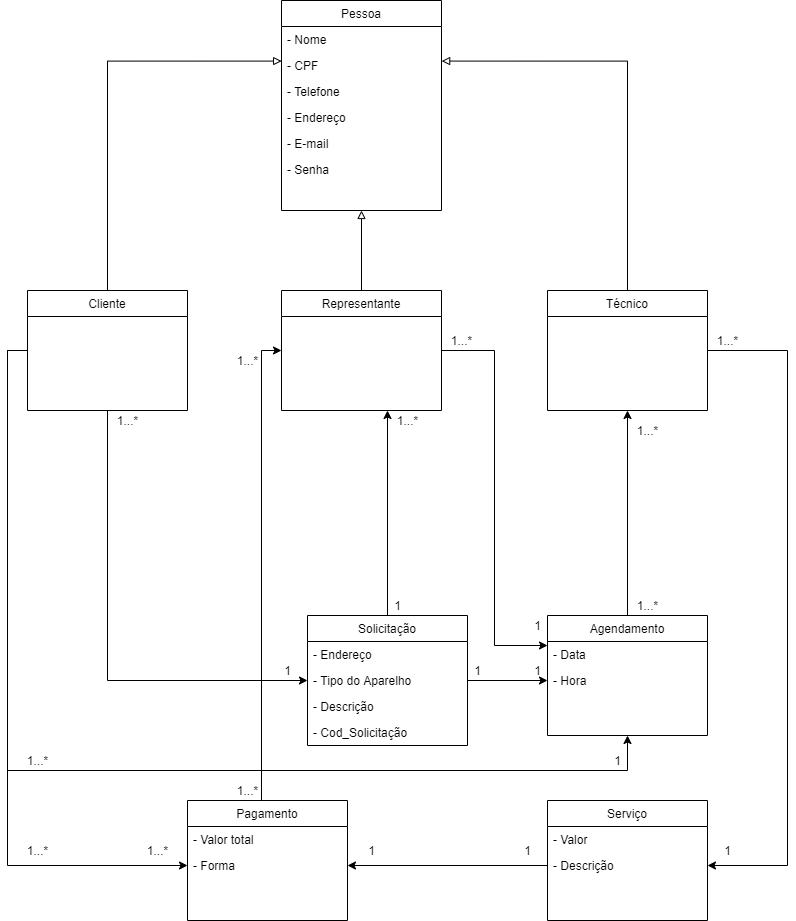

The diagram above was exported from draw.io. Its source (the exported page's mxGraphModel, read from the mxfile embedded in the PNG):
<mxGraphModel dx="1422" dy="1991" grid="1" gridSize="10" guides="1" tooltips="1" connect="1" arrows="1" fold="1" page="1" pageScale="1" pageWidth="827" pageHeight="1169" math="0" shadow="0">
  <root>
    <mxCell id="WIyWlLk6GJQsqaUBKTNV-0" />
    <mxCell id="WIyWlLk6GJQsqaUBKTNV-1" parent="WIyWlLk6GJQsqaUBKTNV-0" />
    <mxCell id="zkfFHV4jXpPFQw0GAbJ--0" value="Pessoa" style="swimlane;fontStyle=0;align=center;verticalAlign=top;childLayout=stackLayout;horizontal=1;startSize=26;horizontalStack=0;resizeParent=1;resizeLast=0;collapsible=1;marginBottom=0;rounded=0;shadow=0;strokeWidth=1;" parent="WIyWlLk6GJQsqaUBKTNV-1" vertex="1">
      <mxGeometry x="334" y="-30" width="160" height="210" as="geometry">
        <mxRectangle x="230" y="140" width="160" height="26" as="alternateBounds" />
      </mxGeometry>
    </mxCell>
    <mxCell id="zkfFHV4jXpPFQw0GAbJ--1" value="- Nome" style="text;align=left;verticalAlign=top;spacingLeft=4;spacingRight=4;overflow=hidden;rotatable=0;points=[[0,0.5],[1,0.5]];portConstraint=eastwest;" parent="zkfFHV4jXpPFQw0GAbJ--0" vertex="1">
      <mxGeometry y="26" width="160" height="26" as="geometry" />
    </mxCell>
    <mxCell id="zkfFHV4jXpPFQw0GAbJ--2" value="- CPF" style="text;align=left;verticalAlign=top;spacingLeft=4;spacingRight=4;overflow=hidden;rotatable=0;points=[[0,0.5],[1,0.5]];portConstraint=eastwest;rounded=0;shadow=0;html=0;" parent="zkfFHV4jXpPFQw0GAbJ--0" vertex="1">
      <mxGeometry y="52" width="160" height="26" as="geometry" />
    </mxCell>
    <mxCell id="zkfFHV4jXpPFQw0GAbJ--3" value="- Telefone" style="text;align=left;verticalAlign=top;spacingLeft=4;spacingRight=4;overflow=hidden;rotatable=0;points=[[0,0.5],[1,0.5]];portConstraint=eastwest;rounded=0;shadow=0;html=0;" parent="zkfFHV4jXpPFQw0GAbJ--0" vertex="1">
      <mxGeometry y="78" width="160" height="26" as="geometry" />
    </mxCell>
    <mxCell id="hAx7FFNQaAv_3y-ZtIYK-44" value="- Endereço" style="text;align=left;verticalAlign=top;spacingLeft=4;spacingRight=4;overflow=hidden;rotatable=0;points=[[0,0.5],[1,0.5]];portConstraint=eastwest;" vertex="1" parent="zkfFHV4jXpPFQw0GAbJ--0">
      <mxGeometry y="104" width="160" height="26" as="geometry" />
    </mxCell>
    <mxCell id="hAx7FFNQaAv_3y-ZtIYK-40" value="- E-mail" style="text;align=left;verticalAlign=top;spacingLeft=4;spacingRight=4;overflow=hidden;rotatable=0;points=[[0,0.5],[1,0.5]];portConstraint=eastwest;rounded=0;shadow=0;html=0;" vertex="1" parent="zkfFHV4jXpPFQw0GAbJ--0">
      <mxGeometry y="130" width="160" height="26" as="geometry" />
    </mxCell>
    <mxCell id="hAx7FFNQaAv_3y-ZtIYK-41" value="- Senha" style="text;align=left;verticalAlign=top;spacingLeft=4;spacingRight=4;overflow=hidden;rotatable=0;points=[[0,0.5],[1,0.5]];portConstraint=eastwest;rounded=0;shadow=0;html=0;" vertex="1" parent="zkfFHV4jXpPFQw0GAbJ--0">
      <mxGeometry y="156" width="160" height="26" as="geometry" />
    </mxCell>
    <mxCell id="hAx7FFNQaAv_3y-ZtIYK-18" style="edgeStyle=orthogonalEdgeStyle;rounded=0;orthogonalLoop=1;jettySize=auto;html=1;entryX=0.001;entryY=0.33;entryDx=0;entryDy=0;entryPerimeter=0;endArrow=block;endFill=0;" edge="1" parent="WIyWlLk6GJQsqaUBKTNV-1" source="hAx7FFNQaAv_3y-ZtIYK-1" target="zkfFHV4jXpPFQw0GAbJ--2">
      <mxGeometry relative="1" as="geometry" />
    </mxCell>
    <mxCell id="hAx7FFNQaAv_3y-ZtIYK-56" style="edgeStyle=orthogonalEdgeStyle;rounded=0;orthogonalLoop=1;jettySize=auto;html=1;entryX=0;entryY=0.5;entryDx=0;entryDy=0;" edge="1" parent="WIyWlLk6GJQsqaUBKTNV-1" source="hAx7FFNQaAv_3y-ZtIYK-1" target="hAx7FFNQaAv_3y-ZtIYK-68">
      <mxGeometry relative="1" as="geometry">
        <Array as="points">
          <mxPoint x="60" y="320" />
          <mxPoint x="60" y="835" />
        </Array>
      </mxGeometry>
    </mxCell>
    <mxCell id="hAx7FFNQaAv_3y-ZtIYK-62" style="edgeStyle=orthogonalEdgeStyle;rounded=0;orthogonalLoop=1;jettySize=auto;html=1;entryX=0;entryY=0.5;entryDx=0;entryDy=0;" edge="1" parent="WIyWlLk6GJQsqaUBKTNV-1" source="hAx7FFNQaAv_3y-ZtIYK-1" target="hAx7FFNQaAv_3y-ZtIYK-45">
      <mxGeometry relative="1" as="geometry" />
    </mxCell>
    <mxCell id="hAx7FFNQaAv_3y-ZtIYK-64" style="edgeStyle=orthogonalEdgeStyle;rounded=0;orthogonalLoop=1;jettySize=auto;html=1;entryX=0.5;entryY=1;entryDx=0;entryDy=0;" edge="1" parent="WIyWlLk6GJQsqaUBKTNV-1" source="hAx7FFNQaAv_3y-ZtIYK-1" target="hAx7FFNQaAv_3y-ZtIYK-23">
      <mxGeometry relative="1" as="geometry">
        <Array as="points">
          <mxPoint x="60" y="320" />
          <mxPoint x="60" y="740" />
          <mxPoint x="680" y="740" />
        </Array>
      </mxGeometry>
    </mxCell>
    <mxCell id="hAx7FFNQaAv_3y-ZtIYK-1" value="Cliente" style="swimlane;fontStyle=0;align=center;verticalAlign=top;childLayout=stackLayout;horizontal=1;startSize=26;horizontalStack=0;resizeParent=1;resizeLast=0;collapsible=1;marginBottom=0;rounded=0;shadow=0;strokeWidth=1;" vertex="1" parent="WIyWlLk6GJQsqaUBKTNV-1">
      <mxGeometry x="80" y="260" width="160" height="120" as="geometry">
        <mxRectangle x="230" y="140" width="160" height="26" as="alternateBounds" />
      </mxGeometry>
    </mxCell>
    <mxCell id="hAx7FFNQaAv_3y-ZtIYK-54" style="edgeStyle=orthogonalEdgeStyle;rounded=0;orthogonalLoop=1;jettySize=auto;html=1;entryX=0.5;entryY=1;entryDx=0;entryDy=0;endArrow=block;endFill=0;" edge="1" parent="WIyWlLk6GJQsqaUBKTNV-1" source="hAx7FFNQaAv_3y-ZtIYK-5" target="zkfFHV4jXpPFQw0GAbJ--0">
      <mxGeometry relative="1" as="geometry" />
    </mxCell>
    <mxCell id="hAx7FFNQaAv_3y-ZtIYK-66" style="edgeStyle=orthogonalEdgeStyle;rounded=0;orthogonalLoop=1;jettySize=auto;html=1;entryX=0;entryY=0.25;entryDx=0;entryDy=0;" edge="1" parent="WIyWlLk6GJQsqaUBKTNV-1" source="hAx7FFNQaAv_3y-ZtIYK-5" target="hAx7FFNQaAv_3y-ZtIYK-23">
      <mxGeometry relative="1" as="geometry">
        <Array as="points">
          <mxPoint x="547" y="320" />
          <mxPoint x="547" y="615" />
        </Array>
      </mxGeometry>
    </mxCell>
    <mxCell id="hAx7FFNQaAv_3y-ZtIYK-5" value="Representante" style="swimlane;fontStyle=0;align=center;verticalAlign=top;childLayout=stackLayout;horizontal=1;startSize=26;horizontalStack=0;resizeParent=1;resizeLast=0;collapsible=1;marginBottom=0;rounded=0;shadow=0;strokeWidth=1;" vertex="1" parent="WIyWlLk6GJQsqaUBKTNV-1">
      <mxGeometry x="334" y="260" width="160" height="120" as="geometry">
        <mxRectangle x="230" y="140" width="160" height="26" as="alternateBounds" />
      </mxGeometry>
    </mxCell>
    <mxCell id="hAx7FFNQaAv_3y-ZtIYK-16" style="edgeStyle=orthogonalEdgeStyle;rounded=0;orthogonalLoop=1;jettySize=auto;html=1;entryX=1.001;entryY=0.33;entryDx=0;entryDy=0;entryPerimeter=0;endArrow=block;endFill=0;" edge="1" parent="WIyWlLk6GJQsqaUBKTNV-1" source="hAx7FFNQaAv_3y-ZtIYK-9" target="zkfFHV4jXpPFQw0GAbJ--2">
      <mxGeometry relative="1" as="geometry">
        <Array as="points">
          <mxPoint x="680" y="31" />
        </Array>
      </mxGeometry>
    </mxCell>
    <mxCell id="hAx7FFNQaAv_3y-ZtIYK-74" style="edgeStyle=orthogonalEdgeStyle;rounded=0;orthogonalLoop=1;jettySize=auto;html=1;entryX=1;entryY=0.5;entryDx=0;entryDy=0;" edge="1" parent="WIyWlLk6GJQsqaUBKTNV-1" source="hAx7FFNQaAv_3y-ZtIYK-9" target="hAx7FFNQaAv_3y-ZtIYK-73">
      <mxGeometry relative="1" as="geometry">
        <Array as="points">
          <mxPoint x="840" y="320" />
          <mxPoint x="840" y="835" />
        </Array>
      </mxGeometry>
    </mxCell>
    <mxCell id="hAx7FFNQaAv_3y-ZtIYK-9" value="Técnico" style="swimlane;fontStyle=0;align=center;verticalAlign=top;childLayout=stackLayout;horizontal=1;startSize=26;horizontalStack=0;resizeParent=1;resizeLast=0;collapsible=1;marginBottom=0;rounded=0;shadow=0;strokeWidth=1;" vertex="1" parent="WIyWlLk6GJQsqaUBKTNV-1">
      <mxGeometry x="600" y="260" width="160" height="120" as="geometry">
        <mxRectangle x="230" y="140" width="160" height="26" as="alternateBounds" />
      </mxGeometry>
    </mxCell>
    <mxCell id="hAx7FFNQaAv_3y-ZtIYK-76" style="edgeStyle=orthogonalEdgeStyle;rounded=0;orthogonalLoop=1;jettySize=auto;html=1;entryX=0.5;entryY=1;entryDx=0;entryDy=0;" edge="1" parent="WIyWlLk6GJQsqaUBKTNV-1" source="hAx7FFNQaAv_3y-ZtIYK-23" target="hAx7FFNQaAv_3y-ZtIYK-9">
      <mxGeometry relative="1" as="geometry" />
    </mxCell>
    <mxCell id="hAx7FFNQaAv_3y-ZtIYK-23" value="Agendamento" style="swimlane;fontStyle=0;align=center;verticalAlign=top;childLayout=stackLayout;horizontal=1;startSize=26;horizontalStack=0;resizeParent=1;resizeLast=0;collapsible=1;marginBottom=0;rounded=0;shadow=0;strokeWidth=1;" vertex="1" parent="WIyWlLk6GJQsqaUBKTNV-1">
      <mxGeometry x="600" y="585" width="160" height="120" as="geometry">
        <mxRectangle x="230" y="140" width="160" height="26" as="alternateBounds" />
      </mxGeometry>
    </mxCell>
    <mxCell id="hAx7FFNQaAv_3y-ZtIYK-51" value="- Data" style="text;align=left;verticalAlign=top;spacingLeft=4;spacingRight=4;overflow=hidden;rotatable=0;points=[[0,0.5],[1,0.5]];portConstraint=eastwest;" vertex="1" parent="hAx7FFNQaAv_3y-ZtIYK-23">
      <mxGeometry y="26" width="160" height="26" as="geometry" />
    </mxCell>
    <mxCell id="hAx7FFNQaAv_3y-ZtIYK-52" value="- Hora" style="text;align=left;verticalAlign=top;spacingLeft=4;spacingRight=4;overflow=hidden;rotatable=0;points=[[0,0.5],[1,0.5]];portConstraint=eastwest;" vertex="1" parent="hAx7FFNQaAv_3y-ZtIYK-23">
      <mxGeometry y="52" width="160" height="26" as="geometry" />
    </mxCell>
    <mxCell id="hAx7FFNQaAv_3y-ZtIYK-70" style="edgeStyle=orthogonalEdgeStyle;rounded=0;orthogonalLoop=1;jettySize=auto;html=1;" edge="1" parent="WIyWlLk6GJQsqaUBKTNV-1" source="hAx7FFNQaAv_3y-ZtIYK-27">
      <mxGeometry relative="1" as="geometry">
        <mxPoint x="440" y="380" as="targetPoint" />
      </mxGeometry>
    </mxCell>
    <mxCell id="hAx7FFNQaAv_3y-ZtIYK-27" value="Solicitação" style="swimlane;fontStyle=0;align=center;verticalAlign=top;childLayout=stackLayout;horizontal=1;startSize=26;horizontalStack=0;resizeParent=1;resizeLast=0;collapsible=1;marginBottom=0;rounded=0;shadow=0;strokeWidth=1;" vertex="1" parent="WIyWlLk6GJQsqaUBKTNV-1">
      <mxGeometry x="360" y="585" width="160" height="130" as="geometry">
        <mxRectangle x="230" y="140" width="160" height="26" as="alternateBounds" />
      </mxGeometry>
    </mxCell>
    <mxCell id="hAx7FFNQaAv_3y-ZtIYK-43" value="- Endereço" style="text;align=left;verticalAlign=top;spacingLeft=4;spacingRight=4;overflow=hidden;rotatable=0;points=[[0,0.5],[1,0.5]];portConstraint=eastwest;rounded=0;shadow=0;html=0;" vertex="1" parent="hAx7FFNQaAv_3y-ZtIYK-27">
      <mxGeometry y="26" width="160" height="26" as="geometry" />
    </mxCell>
    <mxCell id="hAx7FFNQaAv_3y-ZtIYK-45" value="- Tipo do Aparelho" style="text;align=left;verticalAlign=top;spacingLeft=4;spacingRight=4;overflow=hidden;rotatable=0;points=[[0,0.5],[1,0.5]];portConstraint=eastwest;" vertex="1" parent="hAx7FFNQaAv_3y-ZtIYK-27">
      <mxGeometry y="52" width="160" height="26" as="geometry" />
    </mxCell>
    <mxCell id="hAx7FFNQaAv_3y-ZtIYK-50" value="- Descrição" style="text;align=left;verticalAlign=top;spacingLeft=4;spacingRight=4;overflow=hidden;rotatable=0;points=[[0,0.5],[1,0.5]];portConstraint=eastwest;" vertex="1" parent="hAx7FFNQaAv_3y-ZtIYK-27">
      <mxGeometry y="78" width="160" height="26" as="geometry" />
    </mxCell>
    <mxCell id="hAx7FFNQaAv_3y-ZtIYK-103" value="- Cod_Solicitação" style="text;align=left;verticalAlign=top;spacingLeft=4;spacingRight=4;overflow=hidden;rotatable=0;points=[[0,0.5],[1,0.5]];portConstraint=eastwest;" vertex="1" parent="hAx7FFNQaAv_3y-ZtIYK-27">
      <mxGeometry y="104" width="160" height="26" as="geometry" />
    </mxCell>
    <mxCell id="hAx7FFNQaAv_3y-ZtIYK-46" style="edgeStyle=orthogonalEdgeStyle;rounded=0;orthogonalLoop=1;jettySize=auto;html=1;" edge="1" parent="WIyWlLk6GJQsqaUBKTNV-1" source="hAx7FFNQaAv_3y-ZtIYK-45">
      <mxGeometry relative="1" as="geometry">
        <mxPoint x="600" y="650" as="targetPoint" />
      </mxGeometry>
    </mxCell>
    <mxCell id="hAx7FFNQaAv_3y-ZtIYK-69" style="edgeStyle=orthogonalEdgeStyle;rounded=0;orthogonalLoop=1;jettySize=auto;html=1;entryX=0;entryY=0.5;entryDx=0;entryDy=0;" edge="1" parent="WIyWlLk6GJQsqaUBKTNV-1" source="hAx7FFNQaAv_3y-ZtIYK-55" target="hAx7FFNQaAv_3y-ZtIYK-5">
      <mxGeometry relative="1" as="geometry">
        <Array as="points">
          <mxPoint x="314" y="320" />
        </Array>
      </mxGeometry>
    </mxCell>
    <mxCell id="hAx7FFNQaAv_3y-ZtIYK-55" value="Pagamento" style="swimlane;fontStyle=0;align=center;verticalAlign=top;childLayout=stackLayout;horizontal=1;startSize=26;horizontalStack=0;resizeParent=1;resizeLast=0;collapsible=1;marginBottom=0;rounded=0;shadow=0;strokeWidth=1;" vertex="1" parent="WIyWlLk6GJQsqaUBKTNV-1">
      <mxGeometry x="240" y="770" width="160" height="120" as="geometry">
        <mxRectangle x="230" y="140" width="160" height="26" as="alternateBounds" />
      </mxGeometry>
    </mxCell>
    <mxCell id="hAx7FFNQaAv_3y-ZtIYK-67" value="- Valor total" style="text;align=left;verticalAlign=top;spacingLeft=4;spacingRight=4;overflow=hidden;rotatable=0;points=[[0,0.5],[1,0.5]];portConstraint=eastwest;rounded=0;shadow=0;html=0;" vertex="1" parent="hAx7FFNQaAv_3y-ZtIYK-55">
      <mxGeometry y="26" width="160" height="26" as="geometry" />
    </mxCell>
    <mxCell id="hAx7FFNQaAv_3y-ZtIYK-68" value="- Forma" style="text;align=left;verticalAlign=top;spacingLeft=4;spacingRight=4;overflow=hidden;rotatable=0;points=[[0,0.5],[1,0.5]];portConstraint=eastwest;rounded=0;shadow=0;html=0;" vertex="1" parent="hAx7FFNQaAv_3y-ZtIYK-55">
      <mxGeometry y="52" width="160" height="26" as="geometry" />
    </mxCell>
    <mxCell id="hAx7FFNQaAv_3y-ZtIYK-71" value="Serviço" style="swimlane;fontStyle=0;align=center;verticalAlign=top;childLayout=stackLayout;horizontal=1;startSize=26;horizontalStack=0;resizeParent=1;resizeLast=0;collapsible=1;marginBottom=0;rounded=0;shadow=0;strokeWidth=1;" vertex="1" parent="WIyWlLk6GJQsqaUBKTNV-1">
      <mxGeometry x="600" y="770" width="160" height="120" as="geometry">
        <mxRectangle x="230" y="140" width="160" height="26" as="alternateBounds" />
      </mxGeometry>
    </mxCell>
    <mxCell id="hAx7FFNQaAv_3y-ZtIYK-72" value="- Valor" style="text;align=left;verticalAlign=top;spacingLeft=4;spacingRight=4;overflow=hidden;rotatable=0;points=[[0,0.5],[1,0.5]];portConstraint=eastwest;rounded=0;shadow=0;html=0;" vertex="1" parent="hAx7FFNQaAv_3y-ZtIYK-71">
      <mxGeometry y="26" width="160" height="26" as="geometry" />
    </mxCell>
    <mxCell id="hAx7FFNQaAv_3y-ZtIYK-73" value="- Descrição" style="text;align=left;verticalAlign=top;spacingLeft=4;spacingRight=4;overflow=hidden;rotatable=0;points=[[0,0.5],[1,0.5]];portConstraint=eastwest;rounded=0;shadow=0;html=0;" vertex="1" parent="hAx7FFNQaAv_3y-ZtIYK-71">
      <mxGeometry y="52" width="160" height="26" as="geometry" />
    </mxCell>
    <mxCell id="hAx7FFNQaAv_3y-ZtIYK-77" style="edgeStyle=orthogonalEdgeStyle;rounded=0;orthogonalLoop=1;jettySize=auto;html=1;entryX=1;entryY=0.5;entryDx=0;entryDy=0;" edge="1" parent="WIyWlLk6GJQsqaUBKTNV-1" source="hAx7FFNQaAv_3y-ZtIYK-73" target="hAx7FFNQaAv_3y-ZtIYK-68">
      <mxGeometry relative="1" as="geometry" />
    </mxCell>
    <mxCell id="hAx7FFNQaAv_3y-ZtIYK-83" value="1...*" style="text;html=1;align=center;verticalAlign=middle;resizable=0;points=[];autosize=1;" vertex="1" parent="WIyWlLk6GJQsqaUBKTNV-1">
      <mxGeometry x="160" y="380" width="40" height="20" as="geometry" />
    </mxCell>
    <mxCell id="hAx7FFNQaAv_3y-ZtIYK-85" value="1" style="text;html=1;align=center;verticalAlign=middle;resizable=0;points=[];autosize=1;" vertex="1" parent="WIyWlLk6GJQsqaUBKTNV-1">
      <mxGeometry x="330" y="630" width="20" height="20" as="geometry" />
    </mxCell>
    <mxCell id="hAx7FFNQaAv_3y-ZtIYK-86" value="1...*" style="text;html=1;align=center;verticalAlign=middle;resizable=0;points=[];autosize=1;" vertex="1" parent="WIyWlLk6GJQsqaUBKTNV-1">
      <mxGeometry x="440" y="380" width="40" height="20" as="geometry" />
    </mxCell>
    <mxCell id="hAx7FFNQaAv_3y-ZtIYK-87" value="1" style="text;html=1;align=center;verticalAlign=middle;resizable=0;points=[];autosize=1;" vertex="1" parent="WIyWlLk6GJQsqaUBKTNV-1">
      <mxGeometry x="440" y="565" width="20" height="20" as="geometry" />
    </mxCell>
    <mxCell id="hAx7FFNQaAv_3y-ZtIYK-88" value="1" style="text;html=1;align=center;verticalAlign=middle;resizable=0;points=[];autosize=1;" vertex="1" parent="WIyWlLk6GJQsqaUBKTNV-1">
      <mxGeometry x="520" y="630" width="20" height="20" as="geometry" />
    </mxCell>
    <mxCell id="hAx7FFNQaAv_3y-ZtIYK-89" value="1" style="text;html=1;align=center;verticalAlign=middle;resizable=0;points=[];autosize=1;" vertex="1" parent="WIyWlLk6GJQsqaUBKTNV-1">
      <mxGeometry x="580" y="630" width="20" height="20" as="geometry" />
    </mxCell>
    <mxCell id="hAx7FFNQaAv_3y-ZtIYK-90" value="1...*" style="text;html=1;align=center;verticalAlign=middle;resizable=0;points=[];autosize=1;" vertex="1" parent="WIyWlLk6GJQsqaUBKTNV-1">
      <mxGeometry x="494" y="300" width="40" height="20" as="geometry" />
    </mxCell>
    <mxCell id="hAx7FFNQaAv_3y-ZtIYK-91" value="1" style="text;html=1;align=center;verticalAlign=middle;resizable=0;points=[];autosize=1;" vertex="1" parent="WIyWlLk6GJQsqaUBKTNV-1">
      <mxGeometry x="580" y="585" width="20" height="20" as="geometry" />
    </mxCell>
    <mxCell id="hAx7FFNQaAv_3y-ZtIYK-92" value="1...*" style="text;html=1;align=center;verticalAlign=middle;resizable=0;points=[];autosize=1;" vertex="1" parent="WIyWlLk6GJQsqaUBKTNV-1">
      <mxGeometry x="70" y="720" width="40" height="20" as="geometry" />
    </mxCell>
    <mxCell id="hAx7FFNQaAv_3y-ZtIYK-93" value="1" style="text;html=1;align=center;verticalAlign=middle;resizable=0;points=[];autosize=1;" vertex="1" parent="WIyWlLk6GJQsqaUBKTNV-1">
      <mxGeometry x="660" y="720" width="20" height="20" as="geometry" />
    </mxCell>
    <mxCell id="hAx7FFNQaAv_3y-ZtIYK-94" value="1...*" style="text;html=1;align=center;verticalAlign=middle;resizable=0;points=[];autosize=1;" vertex="1" parent="WIyWlLk6GJQsqaUBKTNV-1">
      <mxGeometry x="680" y="390" width="40" height="20" as="geometry" />
    </mxCell>
    <mxCell id="hAx7FFNQaAv_3y-ZtIYK-96" value="1...*" style="text;html=1;align=center;verticalAlign=middle;resizable=0;points=[];autosize=1;" vertex="1" parent="WIyWlLk6GJQsqaUBKTNV-1">
      <mxGeometry x="680" y="565" width="40" height="20" as="geometry" />
    </mxCell>
    <mxCell id="hAx7FFNQaAv_3y-ZtIYK-97" value="1...*" style="text;html=1;align=center;verticalAlign=middle;resizable=0;points=[];autosize=1;" vertex="1" parent="WIyWlLk6GJQsqaUBKTNV-1">
      <mxGeometry x="70" y="810" width="40" height="20" as="geometry" />
    </mxCell>
    <mxCell id="hAx7FFNQaAv_3y-ZtIYK-100" value="1...*" style="text;html=1;align=center;verticalAlign=middle;resizable=0;points=[];autosize=1;" vertex="1" parent="WIyWlLk6GJQsqaUBKTNV-1">
      <mxGeometry x="190" y="810" width="40" height="20" as="geometry" />
    </mxCell>
    <mxCell id="hAx7FFNQaAv_3y-ZtIYK-101" value="1" style="text;html=1;align=center;verticalAlign=middle;resizable=0;points=[];autosize=1;" vertex="1" parent="WIyWlLk6GJQsqaUBKTNV-1">
      <mxGeometry x="414" y="810" width="20" height="20" as="geometry" />
    </mxCell>
    <mxCell id="hAx7FFNQaAv_3y-ZtIYK-102" value="1" style="text;html=1;align=center;verticalAlign=middle;resizable=0;points=[];autosize=1;" vertex="1" parent="WIyWlLk6GJQsqaUBKTNV-1">
      <mxGeometry x="570" y="810" width="20" height="20" as="geometry" />
    </mxCell>
    <mxCell id="hAx7FFNQaAv_3y-ZtIYK-104" value="1...*" style="text;html=1;align=center;verticalAlign=middle;resizable=0;points=[];autosize=1;" vertex="1" parent="WIyWlLk6GJQsqaUBKTNV-1">
      <mxGeometry x="760" y="300" width="40" height="20" as="geometry" />
    </mxCell>
    <mxCell id="hAx7FFNQaAv_3y-ZtIYK-105" value="1" style="text;html=1;align=center;verticalAlign=middle;resizable=0;points=[];autosize=1;" vertex="1" parent="WIyWlLk6GJQsqaUBKTNV-1">
      <mxGeometry x="770" y="810" width="20" height="20" as="geometry" />
    </mxCell>
    <mxCell id="hAx7FFNQaAv_3y-ZtIYK-106" value="1...*" style="text;html=1;align=center;verticalAlign=middle;resizable=0;points=[];autosize=1;" vertex="1" parent="WIyWlLk6GJQsqaUBKTNV-1">
      <mxGeometry x="280" y="750" width="40" height="20" as="geometry" />
    </mxCell>
    <mxCell id="hAx7FFNQaAv_3y-ZtIYK-107" value="1...*" style="text;html=1;align=center;verticalAlign=middle;resizable=0;points=[];autosize=1;" vertex="1" parent="WIyWlLk6GJQsqaUBKTNV-1">
      <mxGeometry x="280" y="320" width="40" height="20" as="geometry" />
    </mxCell>
  </root>
</mxGraphModel>